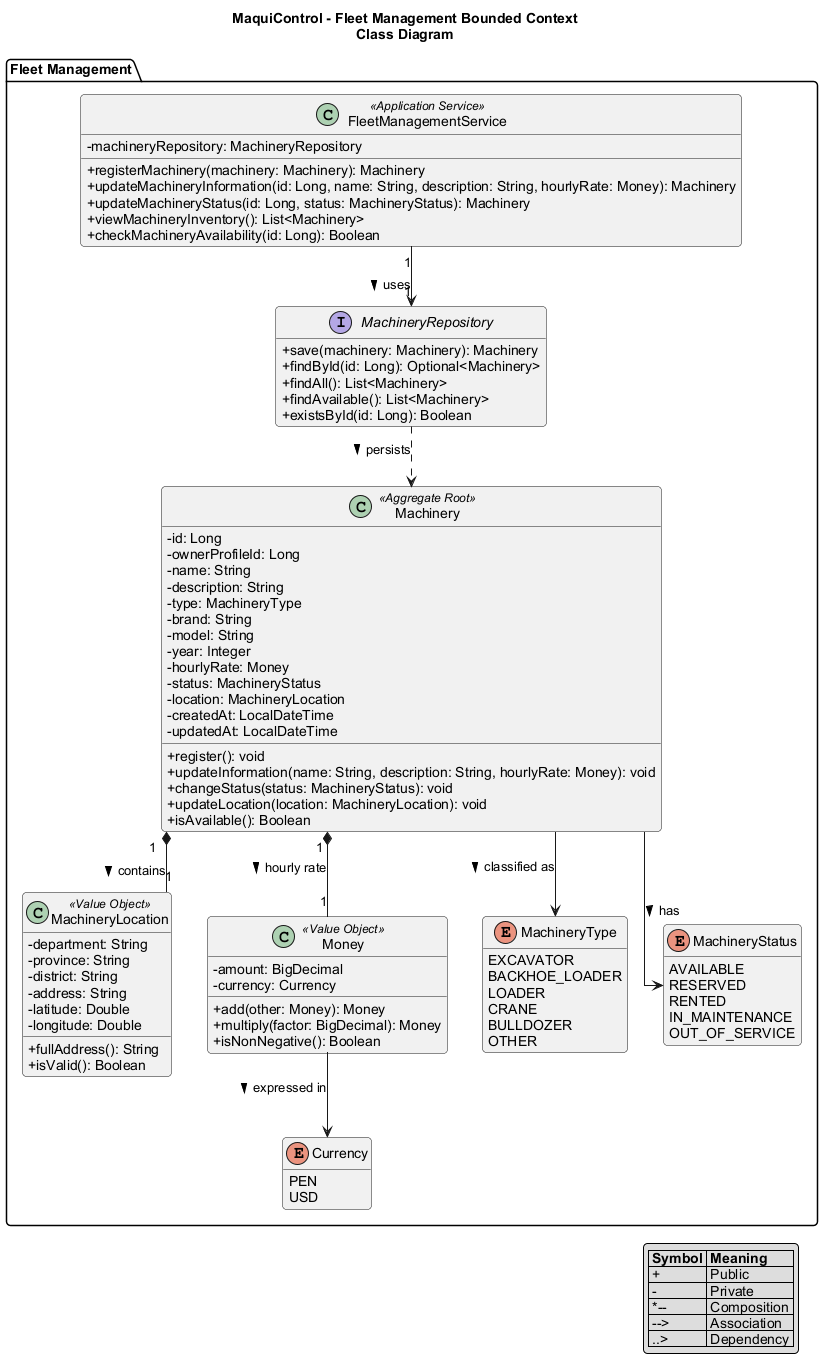

The diagram above was rendered by PlantUML. Its source (embedded in the PNG):
@startuml
title MaquiControl - Fleet Management Bounded Context\nClass Diagram

skinparam classAttributeIconSize 0
skinparam shadowing false
skinparam roundcorner 8
skinparam defaultFontName Arial
skinparam linetype ortho
hide empty members

package "Fleet Management" {

  class Machinery <<Aggregate Root>> {
    - id: Long
    - ownerProfileId: Long
    - name: String
    - description: String
    - type: MachineryType
    - brand: String
    - model: String
    - year: Integer
    - hourlyRate: Money
    - status: MachineryStatus
    - location: MachineryLocation
    - createdAt: LocalDateTime
    - updatedAt: LocalDateTime
    + register(): void
    + updateInformation(name: String, description: String, hourlyRate: Money): void
    + changeStatus(status: MachineryStatus): void
    + updateLocation(location: MachineryLocation): void
    + isAvailable(): Boolean
  }

  class MachineryLocation <<Value Object>> {
    - department: String
    - province: String
    - district: String
    - address: String
    - latitude: Double
    - longitude: Double
    + fullAddress(): String
    + isValid(): Boolean
  }

  class Money <<Value Object>> {
    - amount: BigDecimal
    - currency: Currency
    + add(other: Money): Money
    + multiply(factor: BigDecimal): Money
    + isNonNegative(): Boolean
  }

  enum Currency {
    PEN
    USD
  }

  enum MachineryType {
    EXCAVATOR
    BACKHOE_LOADER
    LOADER
    CRANE
    BULLDOZER
    OTHER
  }

  enum MachineryStatus {
    AVAILABLE
    RESERVED
    RENTED
    IN_MAINTENANCE
    OUT_OF_SERVICE
  }

  interface MachineryRepository {
    + save(machinery: Machinery): Machinery
    + findById(id: Long): Optional<Machinery>
    + findAll(): List<Machinery>
    + findAvailable(): List<Machinery>
    + existsById(id: Long): Boolean
  }

  class FleetManagementService <<Application Service>> {
    - machineryRepository: MachineryRepository
    + registerMachinery(machinery: Machinery): Machinery
    + updateMachineryInformation(id: Long, name: String, description: String, hourlyRate: Money): Machinery
    + updateMachineryStatus(id: Long, status: MachineryStatus): Machinery
    + viewMachineryInventory(): List<Machinery>
    + checkMachineryAvailability(id: Long): Boolean
  }
}

Machinery "1" *-- "1" MachineryLocation : contains >
Machinery "1" *-- "1" Money : hourly rate >
Money --> Currency : expressed in >
Machinery --> MachineryType : classified as >
Machinery --> MachineryStatus : has >
FleetManagementService "1" --> "1" MachineryRepository : uses >
MachineryRepository ..> Machinery : persists >

legend right
  |= Symbol |= Meaning |
  | + | Public |
  | - | Private |
  | *-- | Composition |
  | --> | Association |
  | ..> | Dependency |
endlegend

@enduml